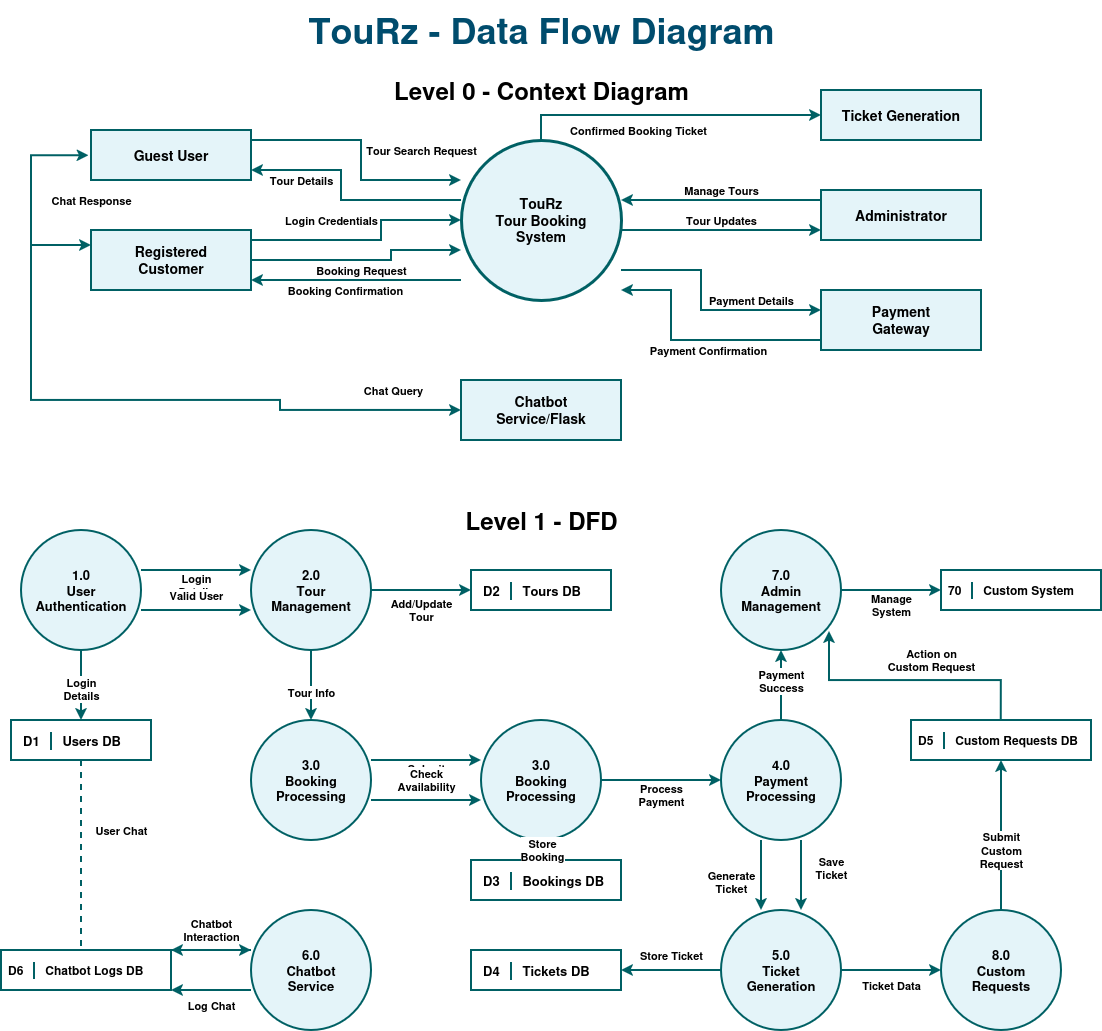

The diagram above was exported from draw.io. Its source (the exported page's mxGraphModel, read from the mxfile embedded in the PNG):
<mxGraphModel dx="1664" dy="938" grid="1" gridSize="10" guides="1" tooltips="1" connect="1" arrows="1" fold="1" page="1" pageScale="1" pageWidth="1200" pageHeight="1600" math="0" shadow="0">
  <root>
    <mxCell id="0" />
    <mxCell id="1" parent="0" />
    <mxCell id="title_main" parent="1" style="text;html=1;align=center;verticalAlign=middle;resizable=0;points=[];autosize=1;strokeColor=none;fillColor=none;" value="&lt;font style=&quot;font-size: 36px;&quot; color=&quot;#004C6D&quot;&gt;&lt;b&gt;TouRz - Data Flow Diagram&lt;/b&gt;&lt;/font&gt;" vertex="1">
      <mxGeometry height="60" width="500" x="350" y="20" as="geometry" />
    </mxCell>
    <mxCell id="title_lvl0" parent="1" style="text;html=1;align=center;verticalAlign=middle;resizable=0;points=[];autosize=1;strokeColor=none;fillColor=none;" value="&lt;font style=&quot;font-size: 24px;&quot;&gt;&lt;b&gt;Level 0 - Context Diagram&lt;/b&gt;&lt;/font&gt;" vertex="1">
      <mxGeometry height="40" width="350" x="425" y="90" as="geometry" />
    </mxCell>
    <mxCell id="title_lvl1" parent="1" style="text;html=1;align=center;verticalAlign=middle;resizable=0;points=[];autosize=1;strokeColor=none;fillColor=none;" value="&lt;font style=&quot;font-size: 24px;&quot;&gt;&lt;b&gt;Level 1 - DFD&lt;/b&gt;&lt;/font&gt;" vertex="1">
      <mxGeometry height="40" width="230" x="485" y="520" as="geometry" />
    </mxCell>
    <mxCell id="L0_P0" parent="1" style="shape=ellipse;whiteSpace=wrap;html=1;aspect=fixed;fillColor=#E4F4F9;strokeColor=#006064;strokeWidth=3;fontStyle=1;fontSize=14;" value="TouRz&lt;br&gt;Tour Booking&lt;br&gt;System" vertex="1">
      <mxGeometry height="160" width="160" x="520" y="160" as="geometry" />
    </mxCell>
    <mxCell id="L0_E1" parent="1" style="shape=rectangle;whiteSpace=wrap;html=1;fillColor=#E4F4F9;strokeColor=#006064;strokeWidth=2;fontStyle=1;fontSize=14;" value="Guest User" vertex="1">
      <mxGeometry height="50" width="160" x="150" y="150" as="geometry" />
    </mxCell>
    <mxCell id="L0_E2" parent="1" style="shape=rectangle;whiteSpace=wrap;html=1;fillColor=#E4F4F9;strokeColor=#006064;strokeWidth=2;fontStyle=1;fontSize=14;" value="Registered&lt;br&gt;Customer" vertex="1">
      <mxGeometry height="60" width="160" x="150" y="250" as="geometry" />
    </mxCell>
    <mxCell id="L0_E3" parent="1" style="shape=rectangle;whiteSpace=wrap;html=1;fillColor=#E4F4F9;strokeColor=#006064;strokeWidth=2;fontStyle=1;fontSize=14;" value="Ticket Generation" vertex="1">
      <mxGeometry height="50" width="160" x="880" y="110" as="geometry" />
    </mxCell>
    <mxCell id="L0_E4" parent="1" style="shape=rectangle;whiteSpace=wrap;html=1;fillColor=#E4F4F9;strokeColor=#006064;strokeWidth=2;fontStyle=1;fontSize=14;" value="Administrator" vertex="1">
      <mxGeometry height="50" width="160" x="880" y="210" as="geometry" />
    </mxCell>
    <mxCell id="L0_E5" parent="1" style="shape=rectangle;whiteSpace=wrap;html=1;fillColor=#E4F4F9;strokeColor=#006064;strokeWidth=2;fontStyle=1;fontSize=14;" value="Payment&lt;br&gt;Gateway" vertex="1">
      <mxGeometry height="60" width="160" x="880" y="310" as="geometry" />
    </mxCell>
    <mxCell id="L0_E6" parent="1" style="shape=rectangle;whiteSpace=wrap;html=1;fillColor=#E4F4F9;strokeColor=#006064;strokeWidth=2;fontStyle=1;fontSize=14;" value="Chatbot&lt;br&gt;Service/Flask" vertex="1">
      <mxGeometry height="60" width="160" x="520" y="400" as="geometry" />
    </mxCell>
    <mxCell id="edge_L0_1" edge="1" parent="1" source="L0_E1" style="edgeStyle=orthogonalEdgeStyle;rounded=0;html=1;strokeColor=#006064;strokeWidth=2;fontStyle=1;" target="L0_P0" value="Tour Search Request">
      <mxGeometry relative="1" x="0.68" y="30" as="geometry">
        <mxPoint as="offset" />
        <Array as="points">
          <mxPoint x="420" y="160" />
          <mxPoint x="420" y="200" />
        </Array>
      </mxGeometry>
    </mxCell>
    <mxCell id="edge_L0_2" edge="1" parent="1" source="L0_P0" style="edgeStyle=orthogonalEdgeStyle;rounded=0;html=1;strokeColor=#006064;strokeWidth=2;fontStyle=1;" target="L0_E1" value="Tour Details">
      <mxGeometry relative="1" x="0.5833" y="10" as="geometry">
        <mxPoint as="offset" />
        <Array as="points">
          <mxPoint x="400" y="220" />
          <mxPoint x="400" y="190" />
        </Array>
      </mxGeometry>
    </mxCell>
    <mxCell id="edge_L0_3" edge="1" parent="1" source="L0_E2" style="edgeStyle=orthogonalEdgeStyle;rounded=0;html=1;strokeColor=#006064;strokeWidth=2;fontStyle=1;" target="L0_P0" value="Login Credentials">
      <mxGeometry relative="1" x="-0.3043" y="20" as="geometry">
        <mxPoint as="offset" />
        <Array as="points">
          <mxPoint x="440" y="260" />
          <mxPoint x="440" y="240" />
        </Array>
      </mxGeometry>
    </mxCell>
    <mxCell id="edge_L0_4" edge="1" parent="1" source="L0_E2" style="edgeStyle=orthogonalEdgeStyle;rounded=0;html=1;strokeColor=#006064;strokeWidth=2;fontStyle=1;" target="L0_P0" value="Booking Request">
      <mxGeometry relative="1" y="-10" as="geometry">
        <mxPoint as="offset" />
        <Array as="points">
          <mxPoint x="450" y="280" />
          <mxPoint x="450" y="270" />
        </Array>
      </mxGeometry>
    </mxCell>
    <mxCell id="edge_L0_5" edge="1" parent="1" source="L0_P0" style="edgeStyle=orthogonalEdgeStyle;rounded=0;html=1;strokeColor=#006064;strokeWidth=2;fontStyle=1;" target="L0_E2" value="Booking Confirmation">
      <mxGeometry relative="1" x="0.1" y="10" as="geometry">
        <mxPoint as="offset" />
        <Array as="points">
          <mxPoint x="430" y="300" />
          <mxPoint x="430" y="300" />
        </Array>
      </mxGeometry>
    </mxCell>
    <mxCell id="edge_L0_6" edge="1" parent="1" source="L0_P0" style="edgeStyle=orthogonalEdgeStyle;rounded=0;html=1;strokeColor=#006064;strokeWidth=2;fontStyle=1;" target="L0_E3" value="Confirmed Booking Ticket">
      <mxGeometry relative="1" x="-0.2" y="-15" as="geometry">
        <mxPoint as="offset" />
        <Array as="points">
          <mxPoint x="600" y="135" />
        </Array>
      </mxGeometry>
    </mxCell>
    <mxCell id="edge_L0_7" edge="1" parent="1" source="L0_E4" style="edgeStyle=orthogonalEdgeStyle;rounded=0;html=1;strokeColor=#006064;strokeWidth=2;fontStyle=1;" target="L0_P0" value="Manage Tours">
      <mxGeometry relative="1" y="-10" as="geometry">
        <mxPoint as="offset" />
        <Array as="points">
          <mxPoint x="750" y="220" />
          <mxPoint x="750" y="220" />
        </Array>
      </mxGeometry>
    </mxCell>
    <mxCell id="edge_L0_8" edge="1" parent="1" source="L0_P0" style="edgeStyle=orthogonalEdgeStyle;rounded=0;html=1;strokeColor=#006064;strokeWidth=2;fontStyle=1;" target="L0_E4" value="Tour Updates">
      <mxGeometry relative="1" y="10" as="geometry">
        <mxPoint as="offset" />
        <Array as="points">
          <mxPoint x="750" y="250" />
          <mxPoint x="750" y="250" />
        </Array>
      </mxGeometry>
    </mxCell>
    <mxCell id="edge_L0_9" edge="1" parent="1" source="L0_P0" style="edgeStyle=orthogonalEdgeStyle;rounded=0;html=1;strokeColor=#006064;strokeWidth=2;fontStyle=1;" target="L0_E5" value="Payment Details">
      <mxGeometry relative="1" x="0.4167" y="10" as="geometry">
        <mxPoint as="offset" />
        <Array as="points">
          <mxPoint x="760" y="290" />
          <mxPoint x="760" y="330" />
        </Array>
      </mxGeometry>
    </mxCell>
    <mxCell id="edge_L0_10" edge="1" parent="1" source="L0_E5" style="edgeStyle=orthogonalEdgeStyle;rounded=0;html=1;strokeColor=#006064;strokeWidth=2;fontStyle=1;" target="L0_P0" value="Payment Confirmation">
      <mxGeometry relative="1" x="-0.1" y="10" as="geometry">
        <mxPoint as="offset" />
        <Array as="points">
          <mxPoint x="730" y="360" />
          <mxPoint x="730" y="310" />
        </Array>
      </mxGeometry>
    </mxCell>
    <mxCell id="L1_P1" parent="1" style="shape=ellipse;whiteSpace=wrap;html=1;aspect=fixed;fillColor=#E4F4F9;strokeColor=#006064;strokeWidth=2;fontStyle=1;fontSize=13;" value="1.0&lt;br&gt;User&lt;br&gt;Authentication" vertex="1">
      <mxGeometry height="120" width="120" x="80" y="550" as="geometry" />
    </mxCell>
    <mxCell id="L1_P2" parent="1" style="shape=ellipse;whiteSpace=wrap;html=1;aspect=fixed;fillColor=#E4F4F9;strokeColor=#006064;strokeWidth=2;fontStyle=1;fontSize=13;" value="2.0&lt;br&gt;Tour&lt;br&gt;Management" vertex="1">
      <mxGeometry height="120" width="120" x="310" y="550" as="geometry" />
    </mxCell>
    <mxCell id="L1_P3a" parent="1" style="shape=ellipse;whiteSpace=wrap;html=1;aspect=fixed;fillColor=#E4F4F9;strokeColor=#006064;strokeWidth=2;fontStyle=1;fontSize=13;" value="3.0&lt;br&gt;Booking&lt;br&gt;Processing" vertex="1">
      <mxGeometry height="120" width="120" x="310" y="740" as="geometry" />
    </mxCell>
    <mxCell id="L1_P3b" parent="1" style="shape=ellipse;whiteSpace=wrap;html=1;aspect=fixed;fillColor=#E4F4F9;strokeColor=#006064;strokeWidth=2;fontStyle=1;fontSize=13;" value="3.0&lt;br&gt;Booking&lt;br&gt;Processing" vertex="1">
      <mxGeometry height="120" width="120" x="540" y="740" as="geometry" />
    </mxCell>
    <mxCell id="L1_P4" parent="1" style="shape=ellipse;whiteSpace=wrap;html=1;aspect=fixed;fillColor=#E4F4F9;strokeColor=#006064;strokeWidth=2;fontStyle=1;fontSize=13;" value="4.0&lt;br&gt;Payment&lt;br&gt;Processing" vertex="1">
      <mxGeometry height="120" width="120" x="780" y="740" as="geometry" />
    </mxCell>
    <mxCell id="L1_P5" parent="1" style="shape=ellipse;whiteSpace=wrap;html=1;aspect=fixed;fillColor=#E4F4F9;strokeColor=#006064;strokeWidth=2;fontStyle=1;fontSize=13;" value="5.0&lt;br&gt;Ticket&lt;br&gt;Generation" vertex="1">
      <mxGeometry height="120" width="120" x="780" y="930" as="geometry" />
    </mxCell>
    <mxCell id="L1_P6" parent="1" style="shape=ellipse;whiteSpace=wrap;html=1;aspect=fixed;fillColor=#E4F4F9;strokeColor=#006064;strokeWidth=2;fontStyle=1;fontSize=13;" value="6.0&lt;br&gt;Chatbot&lt;br&gt;Service" vertex="1">
      <mxGeometry height="120" width="120" x="310" y="930" as="geometry" />
    </mxCell>
    <mxCell id="L1_P7" parent="1" style="shape=ellipse;whiteSpace=wrap;html=1;aspect=fixed;fillColor=#E4F4F9;strokeColor=#006064;strokeWidth=2;fontStyle=1;fontSize=13;" value="7.0&lt;br&gt;Admin&lt;br&gt;Management" vertex="1">
      <mxGeometry height="120" width="120" x="780" y="550" as="geometry" />
    </mxCell>
    <mxCell id="L1_P8" parent="1" style="shape=ellipse;whiteSpace=wrap;html=1;aspect=fixed;fillColor=#E4F4F9;strokeColor=#006064;strokeWidth=2;fontStyle=1;fontSize=13;" value="8.0&lt;br&gt;Custom&lt;br&gt;Requests" vertex="1">
      <mxGeometry height="120" width="120" x="1000" y="930" as="geometry" />
    </mxCell>
    <mxCell id="L1_D1" parent="1" style="shape=rectangle;whiteSpace=wrap;html=1;fillColor=none;strokeColor=#006064;strokeWidth=2;fontStyle=1;fontSize=13;align=left;spacingLeft=10;" value="&lt;b style=&quot;padding-right:10px; border-right: 2px solid #006064;&quot;&gt;D1&lt;/b&gt; &amp;nbsp; Users DB" vertex="1">
      <mxGeometry height="40" width="140" x="70" y="740" as="geometry" />
    </mxCell>
    <mxCell id="L1_D2" parent="1" style="shape=rectangle;whiteSpace=wrap;html=1;fillColor=none;strokeColor=#006064;strokeWidth=2;fontStyle=1;fontSize=13;align=left;spacingLeft=10;" value="&lt;b style=&quot;padding-right:10px; border-right: 2px solid #006064;&quot;&gt;D2&lt;/b&gt; &amp;nbsp; Tours DB" vertex="1">
      <mxGeometry height="40" width="140" x="530" y="590" as="geometry" />
    </mxCell>
    <mxCell id="L1_D3" parent="1" style="shape=rectangle;whiteSpace=wrap;html=1;fillColor=none;strokeColor=#006064;strokeWidth=2;fontStyle=1;fontSize=13;align=left;spacingLeft=10;" value="&lt;b style=&quot;padding-right:10px; border-right: 2px solid #006064;&quot;&gt;D3&lt;/b&gt; &amp;nbsp; Bookings DB" vertex="1">
      <mxGeometry height="40" width="150" x="530" y="880" as="geometry" />
    </mxCell>
    <mxCell id="L1_D4" parent="1" style="shape=rectangle;whiteSpace=wrap;html=1;fillColor=none;strokeColor=#006064;strokeWidth=2;fontStyle=1;fontSize=13;align=left;spacingLeft=10;" value="&lt;b style=&quot;padding-right:10px; border-right: 2px solid #006064;&quot;&gt;D4&lt;/b&gt; &amp;nbsp; Tickets DB" vertex="1">
      <mxGeometry height="40" width="150" x="530" y="970" as="geometry" />
    </mxCell>
    <mxCell id="L1_D5" parent="1" style="shape=rectangle;whiteSpace=wrap;html=1;fillColor=none;strokeColor=#006064;strokeWidth=2;fontStyle=1;fontSize=12;align=left;spacingLeft=5;" value="&lt;b style=&quot;padding-right:10px; border-right: 2px solid #006064;&quot;&gt;D5&lt;/b&gt; &amp;nbsp; Custom Requests DB" vertex="1">
      <mxGeometry height="40" width="180" x="970" y="740" as="geometry" />
    </mxCell>
    <mxCell id="L1_D6" parent="1" style="shape=rectangle;whiteSpace=wrap;html=1;fillColor=none;strokeColor=#006064;strokeWidth=2;fontStyle=1;fontSize=12;align=left;spacingLeft=5;" value="&lt;b style=&quot;padding-right:10px; border-right: 2px solid #006064;&quot;&gt;D6&lt;/b&gt; &amp;nbsp; Chatbot Logs DB" vertex="1">
      <mxGeometry height="40" width="170" x="60" y="970" as="geometry" />
    </mxCell>
    <mxCell id="L1_E70" parent="1" style="shape=rectangle;whiteSpace=wrap;html=1;fillColor=none;strokeColor=#006064;strokeWidth=2;fontStyle=1;fontSize=12;align=left;spacingLeft=5;" value="&lt;b style=&quot;padding-right:10px; border-right: 2px solid #006064;&quot;&gt;70&lt;/b&gt; &amp;nbsp; Custom System" vertex="1">
      <mxGeometry height="40" width="160" x="1000" y="590" as="geometry" />
    </mxCell>
    <mxCell id="edge_1_to_2_1" edge="1" parent="1" source="L1_P1" style="edgeStyle=orthogonalEdgeStyle;rounded=0;html=1;strokeColor=#006064;strokeWidth=2;fontStyle=1;" target="L1_P2" value="Login&lt;br&gt;Details">
      <mxGeometry relative="1" y="-15" as="geometry">
        <mxPoint as="offset" />
        <Array as="points">
          <mxPoint x="250" y="590" />
          <mxPoint x="250" y="590" />
        </Array>
      </mxGeometry>
    </mxCell>
    <mxCell id="edge_1_to_2_2" edge="1" parent="1" source="L1_P1" style="edgeStyle=orthogonalEdgeStyle;rounded=0;html=1;strokeColor=#006064;strokeWidth=2;fontStyle=1;" target="L1_P2" value="Valid User">
      <mxGeometry relative="1" y="15" as="geometry">
        <mxPoint as="offset" />
        <Array as="points">
          <mxPoint x="250" y="630" />
          <mxPoint x="250" y="630" />
        </Array>
      </mxGeometry>
    </mxCell>
    <mxCell id="edge_1_to_D1" edge="1" parent="1" source="L1_P1" style="edgeStyle=orthogonalEdgeStyle;rounded=0;html=1;strokeColor=#006064;strokeWidth=2;fontStyle=1;" target="L1_D1" value="Login&lt;br&gt;Details">
      <mxGeometry relative="1" x="0.1" as="geometry">
        <mxPoint as="offset" />
      </mxGeometry>
    </mxCell>
    <mxCell id="edge_2_to_D2" edge="1" parent="1" source="L1_P2" style="edgeStyle=orthogonalEdgeStyle;rounded=0;html=1;strokeColor=#006064;strokeWidth=2;fontStyle=1;" target="L1_D2" value="Add/Update&lt;br&gt;Tour">
      <mxGeometry relative="1" y="-20" as="geometry">
        <mxPoint as="offset" />
      </mxGeometry>
    </mxCell>
    <mxCell id="edge_2_to_3a" edge="1" parent="1" source="L1_P2" style="edgeStyle=orthogonalEdgeStyle;rounded=0;html=1;strokeColor=#006064;strokeWidth=2;fontStyle=1;" target="L1_P3a" value="Tour Info">
      <mxGeometry relative="1" x="0.2" as="geometry">
        <mxPoint as="offset" />
      </mxGeometry>
    </mxCell>
    <mxCell id="edge_3a_to_3b_1" edge="1" parent="1" source="L1_P3a" style="edgeStyle=orthogonalEdgeStyle;rounded=0;html=1;strokeColor=#006064;strokeWidth=2;fontStyle=1;" target="L1_P3b" value="Submit&lt;br&gt;Booking">
      <mxGeometry relative="1" y="-15" as="geometry">
        <mxPoint as="offset" />
        <Array as="points">
          <mxPoint x="480" y="780" />
          <mxPoint x="480" y="780" />
        </Array>
      </mxGeometry>
    </mxCell>
    <mxCell id="edge_3a_to_3b_2" edge="1" parent="1" source="L1_P3a" style="edgeStyle=orthogonalEdgeStyle;rounded=0;html=1;strokeColor=#006064;strokeWidth=2;fontStyle=1;" target="L1_P3b" value="Check&lt;br&gt;Availability">
      <mxGeometry relative="1" y="20" as="geometry">
        <mxPoint as="offset" />
        <Array as="points">
          <mxPoint x="480" y="820" />
          <mxPoint x="480" y="820" />
        </Array>
      </mxGeometry>
    </mxCell>
    <mxCell id="edge_3b_to_D3" edge="1" parent="1" source="L1_P3b" style="edgeStyle=orthogonalEdgeStyle;rounded=0;html=1;strokeColor=#006064;strokeWidth=2;fontStyle=1;" target="L1_D3" value="Store&lt;br&gt;Booking">
      <mxGeometry relative="1" x="-0.1" as="geometry">
        <mxPoint as="offset" />
      </mxGeometry>
    </mxCell>
    <mxCell id="edge_3b_to_4" edge="1" parent="1" source="L1_P3b" style="edgeStyle=orthogonalEdgeStyle;rounded=0;html=1;strokeColor=#006064;strokeWidth=2;fontStyle=1;" target="L1_P4" value="Process&lt;br&gt;Payment">
      <mxGeometry relative="1" y="-15" as="geometry">
        <mxPoint as="offset" />
      </mxGeometry>
    </mxCell>
    <mxCell id="edge_4_to_7" edge="1" parent="1" source="L1_P4" style="edgeStyle=orthogonalEdgeStyle;rounded=0;html=1;strokeColor=#006064;strokeWidth=2;fontStyle=1;" target="L1_P7" value="Payment&lt;br&gt;Success">
      <mxGeometry relative="1" x="0.1" as="geometry">
        <mxPoint as="offset" />
      </mxGeometry>
    </mxCell>
    <mxCell id="edge_7_to_70" edge="1" parent="1" source="L1_P7" style="edgeStyle=orthogonalEdgeStyle;rounded=0;html=1;strokeColor=#006064;strokeWidth=2;fontStyle=1;" target="L1_E70" value="Manage&lt;br&gt;System">
      <mxGeometry relative="1" y="-15" as="geometry">
        <mxPoint as="offset" />
      </mxGeometry>
    </mxCell>
    <mxCell id="edge_4_to_5_1" edge="1" parent="1" source="L1_P4" style="edgeStyle=orthogonalEdgeStyle;rounded=0;html=1;strokeColor=#006064;strokeWidth=2;fontStyle=1;" target="L1_P5" value="Generate&lt;br&gt;Ticket">
      <mxGeometry relative="1" x="0.2" y="-30" as="geometry">
        <mxPoint as="offset" />
        <Array as="points">
          <mxPoint x="820" y="890" />
          <mxPoint x="820" y="890" />
        </Array>
      </mxGeometry>
    </mxCell>
    <mxCell id="edge_4_to_5_2" edge="1" parent="1" source="L1_P4" style="edgeStyle=orthogonalEdgeStyle;rounded=0;html=1;strokeColor=#006064;strokeWidth=2;fontStyle=1;" target="L1_P5" value="Save&lt;br&gt;Ticket">
      <mxGeometry relative="1" x="-0.2" y="30" as="geometry">
        <mxPoint as="offset" />
        <Array as="points">
          <mxPoint x="860" y="890" />
          <mxPoint x="860" y="890" />
        </Array>
      </mxGeometry>
    </mxCell>
    <mxCell id="edge_5_to_D4" edge="1" parent="1" source="L1_P5" style="edgeStyle=orthogonalEdgeStyle;rounded=0;html=1;strokeColor=#006064;strokeWidth=2;fontStyle=1;" target="L1_D4" value="Store Ticket">
      <mxGeometry relative="1" y="-15" as="geometry">
        <mxPoint as="offset" />
      </mxGeometry>
    </mxCell>
    <mxCell id="edge_5_to_8" edge="1" parent="1" source="L1_P5" style="edgeStyle=orthogonalEdgeStyle;rounded=0;html=1;strokeColor=#006064;strokeWidth=2;fontStyle=1;" target="L1_P8" value="Ticket Data">
      <mxGeometry relative="1" y="-15" as="geometry">
        <mxPoint as="offset" />
      </mxGeometry>
    </mxCell>
    <mxCell id="edge_8_to_D5" edge="1" parent="1" source="L1_P8" style="edgeStyle=orthogonalEdgeStyle;rounded=0;html=1;strokeColor=#006064;strokeWidth=2;fontStyle=1;" target="L1_D5" value="Submit&lt;br&gt;Custom&lt;br&gt;Request">
      <mxGeometry relative="1" x="-0.2" as="geometry">
        <mxPoint as="offset" />
      </mxGeometry>
    </mxCell>
    <mxCell id="edge_6_to_D6_1" edge="1" parent="1" source="L1_P6" style="edgeStyle=orthogonalEdgeStyle;rounded=0;html=1;strokeColor=#006064;strokeWidth=2;fontStyle=1;" target="L1_D6" value="Chatbot&lt;br&gt;Interaction">
      <mxGeometry relative="1" y="-20" as="geometry">
        <mxPoint as="offset" />
        <Array as="points">
          <mxPoint x="270" y="970" />
          <mxPoint x="270" y="970" />
        </Array>
      </mxGeometry>
    </mxCell>
    <mxCell id="edge_6_to_D6_2" edge="1" parent="1" source="L1_P6" style="edgeStyle=orthogonalEdgeStyle;rounded=0;html=1;strokeColor=#006064;strokeWidth=2;fontStyle=1;" target="L1_D6" value="Log Chat">
      <mxGeometry relative="1" y="15" as="geometry">
        <mxPoint as="offset" />
        <Array as="points">
          <mxPoint x="270" y="1010" />
          <mxPoint x="270" y="1010" />
        </Array>
      </mxGeometry>
    </mxCell>
    <mxCell id="edge_1_to_6" edge="1" parent="1" style="edgeStyle=orthogonalEdgeStyle;rounded=0;html=1;strokeColor=#006064;strokeWidth=2;fontStyle=1;dashed=1;" target="L1_P6" value="User Chat">
      <mxGeometry relative="1" x="-0.6111" y="40" as="geometry">
        <mxPoint as="offset" />
        <Array as="points">
          <mxPoint x="140" y="970" />
        </Array>
        <mxPoint x="140" y="780" as="sourcePoint" />
      </mxGeometry>
    </mxCell>
    <mxCell id="yx8yDiEA2ambO8jDeNn4-2" edge="1" parent="1" style="edgeStyle=orthogonalEdgeStyle;rounded=0;html=1;strokeColor=#006064;strokeWidth=2;fontStyle=1;entryX=-0.015;entryY=0.506;entryDx=0;entryDy=0;entryPerimeter=0;movable=1;resizable=1;rotatable=1;deletable=1;editable=1;locked=0;connectable=1;startArrow=classic;startFill=1;" target="L0_E1" value="Chat Query">
      <mxGeometry relative="1" x="-0.8163" y="-20" as="geometry">
        <mxPoint as="offset" />
        <Array as="points">
          <mxPoint x="339" y="430" />
          <mxPoint x="339" y="420" />
          <mxPoint x="90" y="420" />
          <mxPoint x="90" y="175" />
        </Array>
        <mxPoint x="520" y="430" as="sourcePoint" />
        <mxPoint x="90" y="180" as="targetPoint" />
      </mxGeometry>
    </mxCell>
    <mxCell id="yx8yDiEA2ambO8jDeNn4-11" edge="1" parent="1" style="edgeStyle=orthogonalEdgeStyle;rounded=0;html=1;strokeColor=#006064;strokeWidth=2;fontStyle=1;entryX=0;entryY=0.25;entryDx=0;entryDy=0;" target="L0_E2" value="Chat Response">
      <mxGeometry relative="1" x="1" y="45" as="geometry">
        <mxPoint as="offset" />
        <Array as="points">
          <mxPoint x="130" y="265" />
        </Array>
        <mxPoint x="90" y="265" as="sourcePoint" />
        <mxPoint x="130" y="260" as="targetPoint" />
      </mxGeometry>
    </mxCell>
    <mxCell id="yx8yDiEA2ambO8jDeNn4-20" edge="1" parent="1" style="edgeStyle=orthogonalEdgeStyle;rounded=0;html=1;strokeColor=#006064;strokeWidth=2;fontStyle=1;entryX=0.9;entryY=0.841;entryDx=0;entryDy=0;entryPerimeter=0;" target="L1_P7" value="&lt;div&gt;Action on&lt;/div&gt;&lt;div&gt;Custom Request&lt;/div&gt;">
      <mxGeometry relative="1" x="-0.1582" y="-20" as="geometry">
        <mxPoint as="offset" />
        <Array as="points">
          <mxPoint x="1060" y="700" />
          <mxPoint x="888" y="700" />
        </Array>
        <mxPoint x="1059.76" y="740" as="sourcePoint" />
        <mxPoint x="1059.76" y="590" as="targetPoint" />
      </mxGeometry>
    </mxCell>
  </root>
</mxGraphModel>